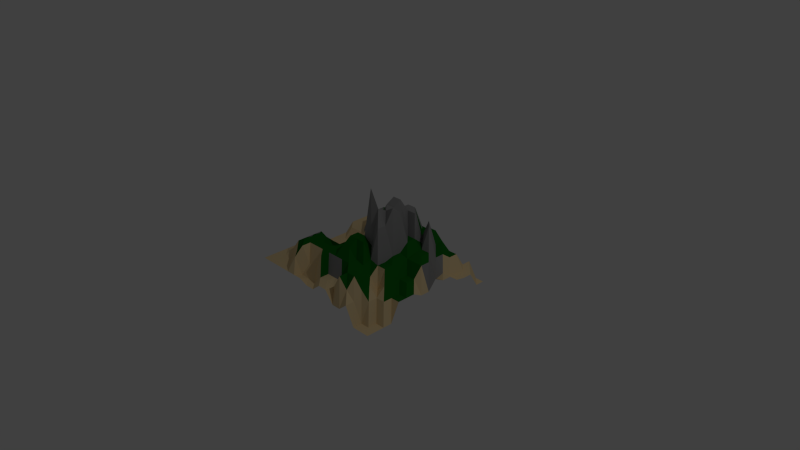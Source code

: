# Source: island.blend  (saved by Blender 2.76.0; exported with 4.5.12 LTS)
import bpy
from mathutils import Matrix  # noqa: F401  (used for matrix-valued properties, if any)

bpy.ops.wm.read_factory_settings(use_empty=True)
scene = bpy.context.scene
scene.name = 'Scene'

# ---- collections
col_collection_1 = bpy.data.collections.new('Collection 1'); scene.collection.children.link(col_collection_1)

# ---- materials (node trees are filled in below, after node groups)
mat_material_001 = bpy.data.materials.new('Material.001')
mat_material_001.alpha_threshold = 0.0
mat_material_001.use_transparent_shadow = False
mat_material_001.diffuse_color = (0.8, 0.6227, 0.3463, 1.0)
mat_material_001.roughness = 0.5
mat_material_002 = bpy.data.materials.new('Material.002')
mat_material_002.alpha_threshold = 0.0
mat_material_002.use_transparent_shadow = False
mat_material_002.diffuse_color = (0.005287, 0.1376, 0.008621, 1.0)
mat_material_002.roughness = 0.5
mat_material_003 = bpy.data.materials.new('Material.003')
mat_material_003.alpha_threshold = 0.0
mat_material_003.use_transparent_shadow = False
mat_material_003.diffuse_color = (0.281, 0.281, 0.281, 1.0)
mat_material_003.roughness = 0.5

# ---- material node trees

# ---- world
world_world = bpy.data.worlds.new('World'); scene.world = world_world
world_world.color = (0.05088, 0.05088, 0.05088)
world_world.use_sun_shadow = False
world_world.sun_shadow_jitter_overblur = 0.0
world_world.cycles.sampling_method = 'MANUAL'
world_world.cycles.sample_map_resolution = 256

# ---- cameras
cam_camera = bpy.data.cameras.new('Camera')
cam_camera.clip_end = 100.0
cam_camera.lens = 35.0
cam_camera.sensor_width = 32.0
cam_camera.sensor_height = 18.0
cam_camera.ortho_scale = 7.314
cam_camera.dof.focus_distance = 0.0
cam_camera.dof.aperture_fstop = 128.0

# ---- lights
light_lamp = bpy.data.lights.new('Lamp', 'POINT')
light_lamp.transmission_factor = 0.0
light_lamp.cutoff_distance = 30.0
light_lamp.energy = 100.0
light_lamp.shadow_buffer_clip_start = 1.001
light_lamp.shadow_soft_size = 0.1
light_lamp.shadow_maximum_resolution = 0.006
light_lamp.use_absolute_resolution = True
light_lamp.cycles.use_multiple_importance_sampling = False

# ---- meshes
me_plane = bpy.data.meshes.new('Plane')
me_plane.from_pydata([(-1.0, -1.0, -0.06027), (1.0, -1.0, -0.3158), (-1.0, 1.0, -0.06027), (1.0, 1.0, -0.3979), (-1.0, 0.0, -0.1819), (0.0, -1.0, -0.1101), (1.0, 0.0, -0.1372), (0.0, 1.0, -0.06027), (0.0, 0.0, 0.2104), (-1.0, -0.5, -0.06027), (0.5, -1.0, -0.1697), (1.0, 0.5, -0.1703), (-0.5, 1.0, -0.06027), (-0.5, 0.5, 0.2104), (-1.0, 0.5, -0.06027), (-0.5, -1.0, -0.06027), (1.0, -0.5, -0.06931), (0.5, 1.0, -0.2666), (0.5, -0.5, 0.07041), (-0.5, 0.0, -0.06027), (-0.5, -0.5, 0.2104), (0.0, -0.5, 0.3131), (0.0, 0.5, 0.3131), (0.5, 0.0, 0.2104), (0.5, 0.5, 0.4793), (-1.0, -0.75, -0.06027), (0.75, -1.0, -0.3158), (1.0, 0.75, -0.1949), (-0.75, 1.0, -0.06027), (-0.75, 0.75, 0.09684), (-1.0, 0.25, -0.1819), (-0.25, -1.0, -0.06027), (1.0, -0.25, -0.06931), (0.25, 1.0, -0.2087), (0.25, -0.25, 0.3131), (-0.25, 0.0, 0.09684), (-0.25, -0.75, 0.00346), (0.0, -0.75, 0.00346), (0.0, 0.75, 0.4039), (0.75, 0.0, 0.1757), (0.75, 0.25, 0.2104), (-1.0, -0.25, -0.1819), (0.25, -1.0, -0.01086), (1.0, 0.25, -0.07755), (-0.25, 1.0, -0.06027), (-0.25, 0.25, 0.2104), (-1.0, 0.75, -0.06027), (-0.75, -1.0, -0.06027), (1.0, -0.75, -0.3158), (0.75, 1.0, -0.1949), (0.75, -0.75, -0.06931), (-0.75, 0.0, -0.1819), (-0.75, -0.25, 0.1477), (0.0, -0.25, 0.4035), (0.0, 0.25, 0.3131), (0.25, 0.0, 0.7035), (0.25, 0.75, 0.2104), (0.5, 0.75, 0.09681), (0.75, 0.5, 0.09681), (0.75, 0.75, 0.004077), (0.25, 0.5, 0.582), (0.25, 0.25, 0.7727), (0.5, 0.25, 0.3131), (-0.5, 0.75, 0.2104), (-0.25, 0.5, 0.4011), (-0.25, 0.75, 0.135), (0.25, -0.5, 0.2104), (0.25, -0.75, 0.00346), (0.5, -0.75, 0.1757), (-0.25, -0.25, 0.1694), (-0.5, -0.25, 0.09684), (-0.25, -0.5, 0.2104), (-0.75, 0.5, -0.06027), (-0.75, 0.25, -0.1819), (-0.5, 0.25, -0.06027), (-0.75, -0.5, 0.1477), (-0.75, -0.75, -0.06027), (-0.5, -0.75, 0.2104), (0.5, -0.25, 0.1757), (0.75, -0.5, 0.03722), (0.75, -0.25, 0.03722), (-1.0, -0.875, -0.06027), (0.875, -1.0, -0.3158), (1.0, 0.875, -0.3979), (-0.875, 1.0, -0.06027), (-0.875, 0.875, -0.06027), (-1.0, 0.125, -0.1819), (-0.125, -1.0, -0.1101), (1.0, -0.125, -0.1372), (0.125, 1.0, -0.06027), (0.125, -0.125, 1.009), (-0.125, 0.0, 0.2555), (-0.125, -0.875, -0.1101), (0.0, -0.875, 0.00346), (0.0, 0.875, 0.09684), (0.875, 0.0, 0.1757), (0.875, 0.125, 0.1757), (-1.0, -0.375, -0.06027), (0.375, -1.0, -0.1697), (1.0, 0.375, -0.07755), (-0.375, 1.0, -0.06027), (-0.375, 0.375, 0.2104), (-1.0, 0.625, -0.06027), (-0.625, -1.0, -0.06027), (1.0, -0.625, -0.3158), (0.625, 1.0, -0.3014), (0.625, -0.625, 0.03722), (-0.625, 0.0, -0.1819), (-0.625, -0.375, 0.2104), (0.0, -0.375, 0.4035), (0.0, 0.375, 0.3131), (0.375, 0.0, 0.7727), (0.375, 0.625, 0.2104), (0.5, 0.875, -0.2087), (0.875, 0.5, -0.1703), (0.875, 0.625, -0.1949), (0.375, 0.5, 0.2104), (0.375, 0.125, 0.6853), (0.5, 0.125, 0.3131), (-0.5, 0.875, 0.09684), (-0.125, 0.5, 0.2104), (-0.125, 0.625, 0.2104), (0.375, -0.5, 0.1757), (0.375, -0.875, 0.1757), (0.5, -0.875, 0.03722), (-0.125, -0.375, 0.1694), (-0.5, -0.375, 0.2104), (-0.375, -0.5, 0.2104), (-0.625, 0.5, 0.14), (-0.625, 0.125, -0.1819), (-0.5, 0.125, -0.06027), (-0.625, -0.5, 0.2104), (-0.625, -0.875, -0.06027), (-0.5, -0.875, 0.09684), (0.5, -0.125, 0.2104), (0.875, -0.5, -0.06931), (0.875, -0.375, -0.06931), (-1.0, -0.625, -0.06027), (0.625, -1.0, -0.06931), (1.0, 0.625, -0.1949), (-0.625, 1.0, -0.06027), (-0.625, 0.625, 0.2104), (-1.0, 0.375, -0.1819), (-0.375, -1.0, -0.06027), (1.0, -0.375, -0.06931), (0.375, 1.0, -0.3222), (0.375, -0.375, 0.2104), (-0.375, 0.0, 0.09684), (-0.375, -0.625, 0.2104), (0.0, -0.625, 0.2104), (0.0, 0.625, 0.4793), (0.625, 0.0, 0.1757), (0.625, 0.375, 0.4793), (-1.0, -0.125, -0.1819), (0.125, -1.0, -0.01086), (1.0, 0.125, 0.001314), (-0.125, 1.0, -0.06027), (-0.125, 0.125, 0.2555), (-1.0, 0.875, -0.06027), (-0.875, -1.0, -0.06027), (1.0, -0.875, -0.3158), (0.875, 1.0, -0.3979), (0.875, -0.875, -0.3158), (-0.875, 0.0, -0.1819), (-0.875, -0.125, -0.1819), (0.0, -0.125, 0.2104), (0.0, 0.125, 0.2104), (0.125, 0.0, 0.5394), (0.125, 0.875, 0.09684), (0.5, 0.625, 0.09681), (0.625, 0.5, 0.09681), (0.625, 0.875, -0.3014), (0.125, 0.5, 0.582), (0.125, 0.375, 0.582), (0.5, 0.375, 0.2104), (-0.5, 0.625, 0.2104), (-0.375, 0.5, 0.2104), (-0.375, 0.875, 0.2875), (0.125, -0.5, 0.3131), (0.125, -0.625, 0.2104), (0.5, -0.625, 0.07041), (-0.375, -0.125, 0.09684), (-0.5, -0.125, -0.06027), (-0.125, -0.5, 0.2104), (-0.875, 0.5, -0.06027), (-0.875, 0.375, -0.06027), (-0.5, 0.375, 0.14), (-0.875, -0.5, -0.009397), (-0.875, -0.625, -0.009397), (-0.5, -0.625, 0.2104), (0.5, -0.375, 0.1757), (0.625, -0.5, -0.06806), (0.625, -0.125, 0.1757), (0.75, -0.125, 0.03722), (0.875, -0.25, 0.03722), (0.875, -0.125, 0.03722), (0.625, -0.25, 0.1757), (0.625, -0.375, 0.1757), (0.75, -0.375, 0.03722), (0.25, -0.125, 0.7727), (0.375, -0.25, 0.582), (0.375, -0.125, 0.582), (-0.375, -0.75, 0.00346), (-0.375, -0.875, -0.1101), (-0.25, -0.875, -0.1101), (-0.625, -0.625, 0.2104), (-0.75, -0.625, 0.1477), (-0.625, -0.75, 0.09684), (-0.875, -0.25, -0.06027), (-0.875, -0.375, -0.06027), (-0.75, -0.375, 0.1477), (-0.375, 0.25, 0.09684), (-0.375, 0.125, 0.09684), (-0.25, 0.125, 0.142), (-0.625, 0.375, -0.06027), (-0.75, 0.375, -0.06027), (-0.625, 0.25, -0.1819), (-0.875, 0.75, -0.06027), (-0.875, 0.625, -0.06027), (-0.75, 0.625, 0.14), (-0.125, -0.625, 0.2104), (-0.25, -0.625, 0.2104), (-0.125, -0.75, 0.2104), (-0.25, -0.375, 0.1694), (-0.375, -0.25, 0.09684), (-0.375, -0.375, 0.09684), (-0.125, -0.125, 0.2104), (-0.25, -0.125, 0.2104), (-0.125, -0.25, 0.2104), (0.625, -0.75, 0.03722), (0.625, -0.875, -0.06931), (0.75, -0.875, -0.3158), (0.375, -0.625, 0.1757), (0.25, -0.625, 0.2104), (0.375, -0.75, 0.1757), (0.125, -0.25, 0.4035), (0.125, -0.375, 0.4035), (0.25, -0.375, 0.4035), (-0.25, 0.875, 0.09684), (-0.125, 0.75, 0.4039), (-0.125, 0.875, 0.09684), (-0.375, 0.75, 0.3257), (-0.375, 0.625, 0.2104), (-0.25, 0.625, 0.135), (-0.75, 0.875, -0.06027), (-0.625, 0.75, 0.2104), (-0.625, 0.875, 0.09684), (0.625, 0.25, 0.2104), (0.625, 0.125, 0.2104), (0.75, 0.125, 0.2104), (0.375, 0.375, 0.582), (0.25, 0.375, 0.582), (0.375, 0.25, 0.3131), (0.125, 0.75, 0.135), (0.125, 0.625, 0.4793), (0.25, 0.625, 0.2104), (0.75, 0.875, -0.1949), (0.875, 0.75, -0.1949), (0.875, 0.875, -0.1949), (0.625, 0.75, 0.004077), (0.625, 0.625, 0.09681), (0.75, 0.625, 0.004077), (0.25, 0.875, 0.09684), (0.375, 0.75, 0.2104), (0.375, 0.875, -0.2087), (0.75, 0.375, 0.09681), (0.875, 0.25, -0.1122), (0.875, 0.375, -0.07755), (0.125, 0.25, 0.7727), (0.125, 0.125, 0.7035), (0.25, 0.125, 0.7035), (-0.25, 0.375, 0.4011), (-0.125, 0.25, 0.2104), (-0.125, 0.375, 0.3131), (0.125, -0.75, 0.00346), (0.125, -0.875, 0.00346), (0.25, -0.875, -0.03123), (-0.625, -0.125, -0.1819), (-0.75, -0.125, -0.1819), (-0.625, -0.25, 0.09684), (-0.875, 0.25, -0.1819), (-0.875, 0.125, -0.1819), (-0.75, 0.125, -0.1819), (-0.875, -0.75, -0.06027), (-0.875, -0.875, -0.06027), (-0.75, -0.875, -0.06027), (0.75, -0.625, -0.06931), (0.875, -0.75, -0.3158), (0.875, -0.625, -0.06931)], [], [(1, 160, 162), (0, 159, 81), (4, 163, 86), (4, 164, 163), (5, 154, 93), (8, 166, 157), (8, 167, 166), (6, 155, 96), (24, 169, 112), (24, 170, 169), (11, 139, 115), (22, 172, 150), (22, 173, 172), (23, 151, 118), (13, 175, 141), (13, 176, 175), (22, 150, 121), (21, 178, 109), (21, 179, 178), (10, 138, 124), (19, 181, 147), (19, 182, 181), (20, 148, 127), (14, 184, 102), (14, 185, 184), (19, 147, 130), (9, 187, 97), (9, 188, 187), (15, 143, 133), (18, 190, 146), (18, 191, 190), (16, 144, 136), (80, 193, 192), (80, 194, 193), (32, 88, 195), (78, 196, 134), (78, 197, 196), (79, 135, 198), (34, 199, 90), (34, 200, 199), (78, 134, 201), (77, 202, 189), (77, 203, 202), (31, 87, 204), (75, 205, 131), (75, 206, 205), (76, 132, 207), (41, 208, 153), (41, 209, 208), (75, 131, 210), (74, 211, 186), (74, 212, 211), (35, 91, 213), (72, 214, 128), (72, 215, 214), (73, 129, 216), (46, 217, 158), (46, 218, 217), (72, 128, 219), (71, 220, 183), (71, 221, 220), (36, 92, 222), (69, 223, 125), (69, 224, 223), (70, 126, 225), (35, 226, 91), (35, 227, 226), (69, 125, 228), (68, 229, 180), (68, 230, 229), (26, 82, 231), (66, 232, 122), (66, 233, 232), (67, 123, 234), (53, 235, 165), (53, 236, 235), (66, 122, 237), (65, 238, 177), (65, 239, 238), (38, 94, 240), (63, 241, 119), (63, 242, 241), (64, 120, 243), (29, 244, 85), (29, 245, 244), (63, 119, 246), (62, 247, 174), (62, 248, 247), (39, 95, 249), (60, 250, 116), (60, 251, 250), (61, 117, 252), (38, 253, 94), (38, 254, 253), (60, 116, 255), (59, 256, 171), (59, 257, 256), (27, 83, 258), (57, 259, 113), (57, 260, 259), (58, 114, 261), (56, 262, 168), (56, 263, 262), (57, 113, 264), (40, 265, 152), (40, 266, 265), (43, 99, 267), (54, 268, 110), (54, 269, 268), (55, 111, 270), (45, 271, 101), (45, 272, 271), (54, 110, 273), (37, 274, 149), (37, 275, 274), (42, 98, 276), (51, 277, 107), (51, 278, 277), (52, 108, 279), (30, 280, 142), (30, 281, 280), (51, 107, 282), (25, 283, 137), (25, 284, 283), (47, 103, 285), (50, 286, 106), (50, 287, 286), (48, 104, 288), (288, 135, 79), (288, 104, 135), (104, 16, 135), (286, 288, 79), (286, 287, 288), (287, 48, 288), (106, 191, 18), (106, 286, 191), (286, 79, 191), (285, 132, 76), (285, 103, 132), (103, 15, 132), (283, 285, 76), (283, 284, 285), (284, 47, 285), (137, 188, 9), (137, 283, 188), (283, 76, 188), (282, 129, 73), (282, 107, 129), (107, 19, 129), (280, 282, 73), (280, 281, 282), (281, 51, 282), (142, 185, 14), (142, 280, 185), (280, 73, 185), (279, 126, 70), (279, 108, 126), (108, 20, 126), (277, 279, 70), (277, 278, 279), (278, 52, 279), (107, 182, 19), (107, 277, 182), (277, 70, 182), (276, 123, 67), (276, 98, 123), (98, 10, 123), (274, 276, 67), (274, 275, 276), (275, 42, 276), (149, 179, 21), (149, 274, 179), (274, 67, 179), (273, 120, 64), (273, 110, 120), (110, 22, 120), (271, 273, 64), (271, 272, 273), (272, 54, 273), (101, 176, 13), (101, 271, 176), (271, 64, 176), (270, 117, 61), (270, 111, 117), (111, 23, 117), (268, 270, 61), (268, 269, 270), (269, 55, 270), (110, 173, 22), (110, 268, 173), (268, 61, 173), (267, 114, 58), (267, 99, 114), (99, 11, 114), (265, 267, 58), (265, 266, 267), (266, 43, 267), (152, 170, 24), (152, 265, 170), (265, 58, 170), (264, 145, 33), (264, 113, 145), (113, 17, 145), (262, 264, 33), (262, 263, 264), (263, 57, 264), (168, 89, 7), (168, 262, 89), (262, 33, 89), (261, 115, 59), (261, 114, 115), (114, 11, 115), (259, 261, 59), (259, 260, 261), (260, 58, 261), (113, 171, 17), (113, 259, 171), (259, 59, 171), (258, 161, 49), (258, 83, 161), (83, 3, 161), (256, 258, 49), (256, 257, 258), (257, 27, 258), (171, 105, 17), (171, 256, 105), (256, 49, 105), (255, 112, 56), (255, 116, 112), (116, 24, 112), (253, 255, 56), (253, 254, 255), (254, 60, 255), (94, 168, 7), (94, 253, 168), (253, 56, 168), (252, 118, 62), (252, 117, 118), (117, 23, 118), (250, 252, 62), (250, 251, 252), (251, 61, 252), (116, 174, 24), (116, 250, 174), (250, 62, 174), (249, 96, 40), (249, 95, 96), (95, 6, 96), (247, 249, 40), (247, 248, 249), (248, 39, 249), (174, 152, 24), (174, 247, 152), (247, 40, 152), (246, 140, 28), (246, 119, 140), (119, 12, 140), (244, 246, 28), (244, 245, 246), (245, 63, 246), (85, 84, 2), (85, 244, 84), (244, 28, 84), (243, 121, 65), (243, 120, 121), (120, 22, 121), (241, 243, 65), (241, 242, 243), (242, 64, 243), (119, 177, 12), (119, 241, 177), (241, 65, 177), (240, 156, 44), (240, 94, 156), (94, 7, 156), (238, 240, 44), (238, 239, 240), (239, 38, 240), (177, 100, 12), (177, 238, 100), (238, 44, 100), (237, 146, 34), (237, 122, 146), (122, 18, 146), (235, 237, 34), (235, 236, 237), (236, 66, 237), (165, 90, 8), (165, 235, 90), (235, 34, 90), (234, 124, 68), (234, 123, 124), (123, 10, 124), (232, 234, 68), (232, 233, 234), (233, 67, 234), (122, 180, 18), (122, 232, 180), (232, 68, 180), (231, 162, 50), (231, 82, 162), (82, 1, 162), (229, 231, 50), (229, 230, 231), (230, 26, 231), (180, 106, 18), (180, 229, 106), (229, 50, 106), (228, 109, 53), (228, 125, 109), (125, 21, 109), (226, 228, 53), (226, 227, 228), (227, 69, 228), (91, 165, 8), (91, 226, 165), (226, 53, 165), (225, 127, 71), (225, 126, 127), (126, 20, 127), (223, 225, 71), (223, 224, 225), (224, 70, 225), (125, 183, 21), (125, 223, 183), (223, 71, 183), (222, 93, 37), (222, 92, 93), (92, 5, 93), (220, 222, 37), (220, 221, 222), (221, 36, 222), (183, 149, 21), (183, 220, 149), (220, 37, 149), (219, 141, 29), (219, 128, 141), (128, 13, 141), (217, 219, 29), (217, 218, 219), (218, 72, 219), (158, 85, 2), (158, 217, 85), (217, 29, 85), (216, 130, 74), (216, 129, 130), (129, 19, 130), (214, 216, 74), (214, 215, 216), (215, 73, 216), (128, 186, 13), (128, 214, 186), (214, 74, 186), (213, 157, 45), (213, 91, 157), (91, 8, 157), (211, 213, 45), (211, 212, 213), (212, 35, 213), (186, 101, 13), (186, 211, 101), (211, 45, 101), (210, 108, 52), (210, 131, 108), (131, 20, 108), (208, 210, 52), (208, 209, 210), (209, 75, 210), (153, 164, 4), (153, 208, 164), (208, 52, 164), (207, 133, 77), (207, 132, 133), (132, 15, 133), (205, 207, 77), (205, 206, 207), (206, 76, 207), (131, 189, 20), (131, 205, 189), (205, 77, 189), (204, 92, 36), (204, 87, 92), (87, 5, 92), (202, 204, 36), (202, 203, 204), (203, 31, 204), (189, 148, 20), (189, 202, 148), (202, 36, 148), (201, 111, 55), (201, 134, 111), (134, 23, 111), (199, 201, 55), (199, 200, 201), (200, 78, 201), (90, 167, 8), (90, 199, 167), (199, 55, 167), (198, 136, 80), (198, 135, 136), (135, 16, 136), (196, 198, 80), (196, 197, 198), (197, 79, 198), (134, 192, 23), (134, 196, 192), (196, 80, 192), (195, 95, 39), (195, 88, 95), (88, 6, 95), (193, 195, 39), (193, 194, 195), (194, 32, 195), (192, 151, 23), (192, 193, 151), (193, 39, 151), (136, 194, 80), (136, 144, 194), (144, 32, 194), (190, 197, 78), (190, 191, 197), (191, 79, 197), (146, 200, 34), (146, 190, 200), (190, 78, 200), (133, 203, 77), (133, 143, 203), (143, 31, 203), (187, 206, 75), (187, 188, 206), (188, 76, 206), (97, 209, 41), (97, 187, 209), (187, 75, 209), (130, 212, 74), (130, 147, 212), (147, 35, 212), (184, 215, 72), (184, 185, 215), (185, 73, 215), (102, 218, 46), (102, 184, 218), (184, 72, 218), (127, 221, 71), (127, 148, 221), (148, 36, 221), (181, 224, 69), (181, 182, 224), (182, 70, 224), (147, 227, 35), (147, 181, 227), (181, 69, 227), (124, 230, 68), (124, 138, 230), (138, 26, 230), (178, 233, 66), (178, 179, 233), (179, 67, 233), (109, 236, 53), (109, 178, 236), (178, 66, 236), (121, 239, 65), (121, 150, 239), (150, 38, 239), (175, 242, 63), (175, 176, 242), (176, 64, 242), (141, 245, 29), (141, 175, 245), (175, 63, 245), (118, 248, 62), (118, 151, 248), (151, 39, 248), (172, 251, 60), (172, 173, 251), (173, 61, 251), (150, 254, 38), (150, 172, 254), (172, 60, 254), (115, 257, 59), (115, 139, 257), (139, 27, 257), (169, 260, 57), (169, 170, 260), (170, 58, 260), (112, 263, 56), (112, 169, 263), (169, 57, 263), (96, 266, 40), (96, 155, 266), (155, 43, 266), (166, 269, 54), (166, 167, 269), (167, 55, 269), (157, 272, 45), (157, 166, 272), (166, 54, 272), (93, 275, 37), (93, 154, 275), (154, 42, 275), (163, 278, 51), (163, 164, 278), (164, 52, 278), (86, 281, 30), (86, 163, 281), (163, 51, 281), (81, 284, 25), (81, 159, 284), (159, 47, 284), (162, 287, 50), (162, 160, 287), (160, 48, 287), (180, 18, 191)])
me_plane.polygons.foreach_set('material_index', [0, 0, 0, 0, 0, 1, 2, 2, 2, 2, 0, 2, 2, 1, 2, 1, 2, 1, 1, 0, 0, 0, 1, 0, 0, 0, 0, 0, 0, 1, 0, 1, 1, 1, 0, 1, 1, 1, 2, 2, 2, 0, 0, 0, 1, 1, 0, 0, 0, 2, 0, 0, 1, 2, 0, 0, 0, 0, 2, 1, 1, 0, 1, 1, 1, 1, 1, 1, 1, 0, 0, 1, 1, 1, 1, 1, 1, 1, 1, 2, 1, 2, 1, 0, 0, 1, 1, 1, 1, 2, 2, 2, 2, 2, 1, 0, 0, 0, 0, 1, 0, 1, 1, 0, 2, 2, 0, 2, 2, 2, 1, 1, 1, 2, 0, 0, 0, 0, 1, 0, 0, 0, 0, 0, 0, 0, 0, 0, 1, 0, 0, 0, 0, 0, 0, 0, 0, 0, 0, 0, 0, 0, 0, 0, 0, 0, 0, 0, 0, 0, 0, 0, 0, 0, 0, 1, 1, 1, 0, 0, 0, 0, 0, 0, 0, 0, 0, 0, 0, 0, 1, 2, 2, 1, 1, 1, 1, 1, 1, 1, 1, 1, 2, 2, 2, 2, 2, 2, 2, 2, 2, 0, 0, 0, 2, 2, 0, 2, 2, 1, 0, 0, 0, 0, 0, 0, 0, 0, 0, 0, 0, 0, 1, 1, 1, 0, 0, 0, 0, 0, 0, 0, 0, 0, 0, 0, 0, 1, 1, 1, 1, 1, 1, 0, 1, 1, 1, 2, 2, 2, 2, 2, 2, 2, 2, 1, 1, 2, 1, 1, 1, 2, 2, 2, 0, 0, 0, 0, 0, 1, 0, 0, 0, 1, 1, 1, 1, 1, 1, 2, 1, 1, 0, 0, 0, 0, 2, 2, 2, 2, 0, 1, 1, 1, 1, 1, 1, 2, 2, 2, 1, 1, 0, 1, 1, 1, 1, 1, 1, 0, 0, 0, 0, 0, 0, 1, 1, 1, 1, 1, 1, 1, 1, 1, 1, 1, 1, 1, 1, 1, 1, 1, 1, 1, 1, 1, 1, 0, 0, 1, 1, 0, 1, 1, 2, 1, 1, 2, 0, 0, 0, 0, 0, 0, 0, 0, 0, 0, 0, 0, 2, 2, 0, 1, 1, 1, 1, 0, 0, 1, 1, 1, 2, 1, 1, 2, 2, 2, 0, 0, 0, 1, 0, 0, 1, 1, 0, 1, 1, 1, 0, 0, 0, 0, 0, 0, 1, 0, 0, 2, 2, 2, 2, 2, 2, 2, 2, 2, 1, 1, 1, 1, 1, 1, 1, 1, 1, 1, 0, 0, 1, 1, 1, 1, 1, 1, 1, 1, 1, 1, 0, 0, 2, 2, 2, 0, 0, 0, 2, 2, 0, 0, 0, 2, 0, 0, 0, 0, 0, 0, 0, 0, 0, 1, 1, 0, 1, 0, 0, 1, 1, 1, 0, 0, 0, 1, 1, 1, 1, 1, 1, 1, 2, 2, 2, 2, 2, 1, 2, 1, 1, 1, 1, 2, 2, 2, 2, 2, 2, 0, 0, 0, 1, 1, 1, 1, 1, 1, 2, 2, 0, 2, 2, 2, 1, 1, 1, 0, 0, 0, 0, 0, 0, 0, 0, 0, 0, 0, 0, 0, 0, 0, 0])
me_plane.materials.append(mat_material_001)
me_plane.materials.append(mat_material_002)
me_plane.materials.append(mat_material_003)
me_plane.use_remesh_preserve_volume = False
me_plane.use_remesh_preserve_attributes = False
me_plane.use_mirror_vertex_groups = False
me_plane.update()

# ---- objects
ob_plane = bpy.data.objects.new('Plane', me_plane)
ob_lamp = bpy.data.objects.new('Lamp', light_lamp)
ob_camera = bpy.data.objects.new('Camera', cam_camera)

# ---- transforms, parenting, visibility, modifiers, constraints
ob_plane.location = (0.0, 0.0, 0.0)
ob_plane.lineart.crease_threshold = 0.0
ob_lamp.location = (4.076, 1.005, 5.904)
ob_lamp.rotation_euler = (0.6503, 0.05522, 1.866)
ob_lamp.lock_rotations_4d = False
ob_lamp.empty_display_type = 'ARROWS'
ob_lamp.color = (0.0, 0.0, 0.0, 0.0)
ob_lamp.lineart.crease_threshold = 0.0
ob_camera.location = (7.481, -6.508, 5.344)
ob_camera.rotation_euler = (1.109, 0.01082, 0.8149)
ob_camera.lock_rotations_4d = False
ob_camera.empty_display_type = 'ARROWS'
ob_camera.color = (0.0, 0.0, 0.0, 0.0)
ob_camera.display_type = 'WIRE'
ob_camera.lineart.crease_threshold = 0.0

# ---- collection membership
col_collection_1.objects.link(ob_plane)
col_collection_1.objects.link(ob_lamp)
col_collection_1.objects.link(ob_camera)

# ---- scene / render settings (as saved in the file)
scene.camera = ob_camera
scene.frame_start = 1; scene.frame_end = 250; scene.frame_set(1)
scene.render.engine = 'BLENDER_EEVEE_NEXT'
scene.render.resolution_percentage = 50
scene.render.dither_intensity = 0.0
scene.cycles.use_denoising = False
scene.cycles.samples = 10
scene.cycles.sampling_pattern = 'TABULATED_SOBOL'
scene.cycles.light_sampling_threshold = 0.0
scene.cycles.use_adaptive_sampling = False
scene.cycles.use_light_tree = False
scene.cycles.blur_glossy = 0.0
scene.cycles.pixel_filter_type = 'GAUSSIAN'
scene.cycles.sample_clamp_indirect = 0.0
scene.view_settings.view_transform = 'Standard'
bpy.context.view_layer.update()
